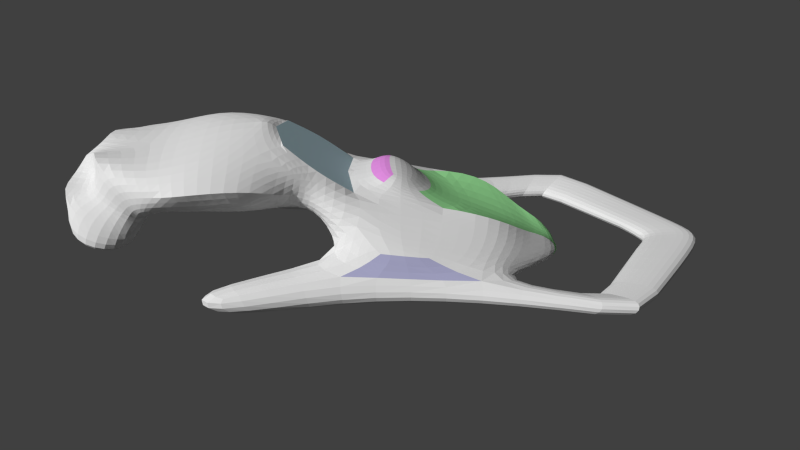 # Source: car_04.blend  (saved by Blender 2.52.0; exported with 4.5.12 LTS)
import bpy
from mathutils import Matrix  # noqa: F401  (used for matrix-valued properties, if any)

bpy.ops.wm.read_factory_settings(use_empty=True)
scene = bpy.context.scene
scene.name = 'Scene'

# ---- collections
col_collection_1 = bpy.data.collections.new('Collection 1'); scene.collection.children.link(col_collection_1)

# ---- materials (node trees are filled in below, after node groups)
mat_window = bpy.data.materials.new('window')
mat_window.alpha_threshold = 0.0
mat_window.use_transparent_shadow = False
mat_window.diffuse_color = (0.5361, 0.7383, 0.8, 1.0)
mat_window.roughness = 0.5
mat_window.line_color = (0.0, 0.0, 0.0, 1.0)
mat_base = bpy.data.materials.new('base')
mat_base.alpha_threshold = 0.0
mat_base.use_transparent_shadow = False
mat_base.roughness = 0.5
mat_base.line_color = (0.0, 0.0, 0.0, 1.0)
mat_display = bpy.data.materials.new('display')
mat_display.alpha_threshold = 0.0
mat_display.use_transparent_shadow = False
mat_display.diffuse_color = (0.8, 0.2878, 0.7883, 1.0)
mat_display.roughness = 0.5
mat_display.line_color = (0.0, 0.0, 0.0, 1.0)
mat_eng_out = bpy.data.materials.new('eng_out')
mat_eng_out.alpha_threshold = 0.0
mat_eng_out.use_transparent_shadow = False
mat_eng_out.diffuse_color = (0.9, 0.365, 0.09269, 1.0)
mat_eng_out.roughness = 0.5
mat_eng_out.line_color = (0.0, 0.0, 0.0, 1.0)
mat_motorhaube = bpy.data.materials.new('motorhaube')
mat_motorhaube.alpha_threshold = 0.0
mat_motorhaube.use_transparent_shadow = False
mat_motorhaube.diffuse_color = (0.3452, 0.8, 0.3369, 1.0)
mat_motorhaube.roughness = 0.5
mat_motorhaube.line_color = (0.0, 0.0, 0.0, 1.0)
mat_side_conn = bpy.data.materials.new('side_conn')
mat_side_conn.alpha_threshold = 0.0
mat_side_conn.use_transparent_shadow = False
mat_side_conn.diffuse_color = (0.4296, 0.4296, 0.637, 1.0)
mat_side_conn.roughness = 0.5
mat_side_conn.line_color = (0.0, 0.0, 0.0, 1.0)

# ---- material node trees

# ---- world
world_world = bpy.data.worlds.new('World'); scene.world = world_world
world_world.color = (0.05088, 0.05088, 0.05088)
world_world.use_sun_shadow = False
world_world.sun_shadow_jitter_overblur = 0.0
world_world.cycles.sampling_method = 'MANUAL'
world_world.cycles.sample_map_resolution = 256
world_world.light_settings.distance = 20.0

# ---- cameras
cam_camera = bpy.data.cameras.new('Camera')
cam_camera.clip_end = 100.0
cam_camera.lens = 35.0
cam_camera.ortho_scale = 7.314
cam_camera.dof.focus_distance = 0.0
cam_camera.dof.aperture_fstop = 128.0

# ---- meshes
me_mesh = bpy.data.meshes.new('Mesh')
me_mesh.from_pydata([(0.755, 0.6678, -0.2176), (-0.755, 0.6678, -0.2176), (0.3936, 0.3605, 0.2575), (-0.3936, 0.3605, 0.2575), (0.3464, -0.3677, 0.3749), (-0.3464, -0.3677, 0.3749), (0.09092, 1.381, -0.23), (-0.09092, 1.381, -0.23), (0.8816, -0.2022, 0.1292), (-0.8816, -0.2022, 0.1292), (0.8543, 0.1775, 0.04257), (-0.8543, 0.1775, 0.04257), (0.346, 1.369, -0.3583), (-0.346, 1.369, -0.3583), (0.6699, 0.3619, 0.09861), (-0.6699, 0.3619, 0.09861), (0.7151, -0.4222, 0.284), (-0.7151, -0.4222, 0.284), (0.4189, 0.8215, 0.1187), (-0.4189, 0.8215, 0.1187), (0.8772, -0.4781, -0.02695), (-0.8772, -0.4781, -0.02695), (0.948, 0.5513, -0.1119), (-0.948, 0.5513, -0.1119), (0.6167, 0.7449, 0.02588), (-0.6167, 0.7449, 0.02588), (0.5437, -0.5434, -0.05719), (-0.5437, -0.5434, -0.05719), (0.0, 0.6946, -0.2622), (-8.724e-10, -0.4115, 0.4063), (0.0, 0.5109, 0.1034), (0.0, 1.344, -0.2901), (0.0, 1.353, -0.3768), (0.0, 1.019, -0.1344), (0.2013, 0.1091, 0.3984), (-0.2013, 0.1091, 0.3984), (0.0, 0.1262, 0.4119), (0.2557, -0.07323, 0.4798), (-0.2557, -0.07323, 0.4798), (0.0, -0.08842, 0.517), (0.0, 0.29, 0.2586), (0.2549, 0.1734, 0.2962), (-0.2549, 0.1734, 0.2962), (0.3266, -0.1782, 0.4411), (-0.3266, -0.1782, 0.4411), (0.0, -0.2475, 0.4259), (0.9958, -0.4716, -0.2461), (-0.9958, -0.4716, -0.2461), (1.081, 0.5296, -0.2248), (-1.081, 0.5296, -0.2248), (0.7418, 0.5885, -0.3566), (-0.7418, 0.5885, -0.3566), (0.6547, -0.5179, -0.3782), (-0.6547, -0.5179, -0.3782), (0.977, 1.433, -0.376), (-0.977, 1.433, -0.376), (-1.266, 1.686, -0.3017), (1.228, 1.73, -0.1713), (1.112, -1.387, -0.3444), (-1.112, -1.387, -0.3444), (0.7631, -1.505, -0.3605), (-0.7631, -1.505, -0.3605), (0.8407, -1.77, -0.09199), (-0.8407, -1.77, -0.09199), (1.19, -1.652, -0.07593), (-1.19, -1.652, -0.07593), (0.1605, 2.012, -0.227), (-0.1605, 2.012, -0.227), (0.217, 2.519, -0.2386), (-0.217, 2.519, -0.2386), (0.2675, 2.493, -0.3802), (-0.2675, 2.493, -0.3802), (0.2111, 1.997, -0.3612), (-0.2111, 1.997, -0.3612), (0.0, 2.134, -0.2591), (0.0, 2.134, -0.3895), (0.0, 2.636, -0.3677), (0.0, 2.636, -0.2372), (0.0, -0.3709, -0.04456), (0.5329, -1.956, 0.2677), (-0.5329, -1.956, 0.2677), (0.3808, -2.338, 0.4183), (-0.3808, -2.338, 0.4183), (0.4948, -2.138, 0.3609), (-0.4948, -2.138, 0.3609), (0.3153, -0.9923, 0.2554), (-0.3153, -0.9923, 0.2554), (0.0, -0.9966, 0.08181), (1.208e-10, -0.746, 0.6465), (0.4667, -0.7615, 0.604), (-0.4667, -0.7615, 0.604), (0.4748, -0.8046, 0.4055), (-0.4748, -0.8046, 0.4055), (0.6763, -1.1, 0.3912), (-0.6763, -1.1, 0.3912), (0.0, -1.095, 0.9022), (0.4244, -1.035, 0.7702), (-0.4244, -1.035, 0.7702), (0.728, -1.104, 0.5861), (-0.728, -1.104, 0.5861), (0.574, -2.604, 0.08232), (-0.574, -2.604, 0.08232), (0.7856, -2.338, 0.04588), (-0.7856, -2.338, 0.04588), (0.5685, -2.078, -0.04525), (-0.5685, -2.078, -0.04525), (6.545e-11, -2.39, 0.176), (1.604e-09, -2.093, 0.01578), (0.3171, -2.273, 0.1242), (-0.3171, -2.273, 0.1242), (0.6598, -1.775, 0.3685), (-0.6598, -1.775, 0.3685), (0.0, -1.846, 0.2063), (0.0, -1.922, 0.6616), (0.6033, -1.875, 0.6678), (-0.6033, -1.875, 0.6678), (0.7851, -1.819, 0.5625), (-0.7851, -1.819, 0.5625), (0.664, -1.347, 0.349), (-0.664, -1.347, 0.349), (0.0, -1.512, 0.8335), (0.6136, -1.49, 0.7785), (-0.6136, -1.49, 0.7785), (0.805, -1.473, 0.6055), (-0.805, -1.473, 0.6055), (0.1982, -2.292, 0.4145), (-0.1982, -2.292, 0.4145), (0.4774, -2.595, 0.4468), (-0.4774, -2.595, 0.4468), (0.6401, -2.219, 0.2556), (-0.6401, -2.219, 0.2556), (0.5027, -1.998, 0.1635), (-0.5027, -1.998, 0.1635), (0.6833, -1.905, 0.3714), (-0.6833, -1.905, 0.3714), (0.4444, -2.291, 0.7284), (-0.4444, -2.291, 0.7284), (0.6359, -2.01, 0.4862), (-0.6359, -2.01, 0.4862), (0.142, -2.545, 0.4747), (-0.142, -2.545, 0.4747), (0.1337, -2.322, 0.6858), (-0.1337, -2.322, 0.6858), (0.0, -2.463, 0.5972), (0.1544, -0.7296, 0.6347), (-0.1544, -0.7296, 0.6347), (0.3321, -0.6637, 0.2531), (-0.3321, -0.6637, 0.2531), (0.0, -0.626, 0.1248), (0.3943, -0.6456, 0.5744), (-0.3943, -0.6456, 0.5744), (0.4974, -0.6835, 0.3315), (-0.4974, -0.6835, 0.3315), (7.678e-10, -0.9631, 0.8023), (0.2761, -0.8933, 0.7522), (-0.2761, -0.8933, 0.7522), (0.2411, 1.051, -0.07976), (-0.2411, 1.051, -0.07976), (0.8652, 0.6287, -0.1545), (-0.8652, 0.6287, -0.1545), (0.5319, 1.026, -0.1466), (-0.5319, 1.026, -0.1466), (0.0, 1.202, -0.2216), (-1.081, 1.599, -0.2084), (0.1888, 2.265, -0.2328), (-0.1888, 2.265, -0.2328), (0.0, 2.385, -0.2481), (1.081, 1.599, -0.2084), (-1.228, 1.73, -0.1713), (1.266, 1.686, -0.3017), (-0.9353, 1.467, -0.2455), (0.9353, 1.467, -0.2455)], [], [(10, 14, 16, 8), (17, 15, 11, 9), (14, 2, 4, 16), (5, 3, 15, 17), (8, 20, 22, 10), (23, 21, 9, 11), (24, 14, 10, 22), (11, 15, 25, 23), (18, 2, 14, 24), (15, 3, 19, 25), (16, 26, 20, 8), (21, 27, 17, 9), (12, 32, 31, 6), (31, 32, 13, 7), (0, 28, 32, 12), (32, 28, 1, 13), (18, 33, 30, 2), (30, 33, 19, 3), (34, 36, 39, 37), (39, 36, 35, 38), (30, 40, 41, 2), (42, 40, 30, 3), (40, 36, 34, 41), (35, 36, 40, 42), (4, 43, 45, 29), (45, 44, 5, 29), (43, 37, 39, 45), (39, 38, 44, 45), (2, 41, 43, 4), (44, 42, 3, 5), (41, 34, 37, 43), (38, 35, 42, 44), (22, 20, 46, 48), (47, 21, 23, 49), (26, 0, 50, 52), (51, 1, 27, 53), (50, 48, 46, 52), (47, 49, 51, 53), (50, 0, 171, 54), (170, 1, 51, 55), (48, 50, 54, 169), (55, 51, 49, 56), (22, 48, 169, 57), (56, 49, 23, 168), (52, 46, 58, 60), (59, 47, 53, 61), (26, 52, 60, 62), (61, 53, 27, 63), (46, 20, 64, 58), (65, 21, 47, 59), (20, 26, 62, 64), (63, 27, 21, 65), (64, 62, 60, 58), (61, 63, 65, 59), (57, 169, 70, 68), (71, 56, 168, 69), (169, 54, 72, 70), (73, 55, 56, 71), (54, 171, 66, 72), (67, 170, 55, 73), (72, 66, 74, 75), (74, 67, 73, 75), (70, 72, 75, 76), (75, 73, 71, 76), (68, 70, 76, 77), (76, 71, 69, 77), (0, 26, 78, 28), (78, 27, 1, 28), (91, 98, 93, 85), (94, 99, 92, 86), (89, 96, 98, 91), (99, 97, 90, 92), (102, 108, 107, 104), (107, 109, 103, 105), (100, 106, 108, 102), (109, 106, 101, 103), (95, 120, 121, 96), (122, 120, 95, 97), (120, 113, 114, 121), (115, 113, 120, 122), (98, 123, 118, 93), (119, 124, 99, 94), (123, 116, 110, 118), (111, 117, 124, 119), (96, 121, 123, 98), (124, 122, 97, 99), (121, 114, 116, 123), (117, 115, 122, 124), (81, 127, 129, 83), (130, 128, 82, 84), (127, 100, 102, 129), (103, 101, 128, 130), (83, 129, 131, 79), (132, 130, 84, 80), (129, 102, 104, 131), (105, 103, 130, 132), (116, 137, 133, 110), (134, 138, 117, 111), (137, 83, 79, 133), (80, 84, 138, 134), (114, 135, 137, 116), (138, 136, 115, 117), (135, 81, 83, 137), (84, 82, 136, 138), (113, 141, 135, 114), (136, 142, 113, 115), (141, 125, 81, 135), (82, 126, 142, 136), (100, 127, 139, 106), (140, 128, 101, 106), (127, 81, 125, 139), (126, 82, 128, 140), (139, 125, 141, 143), (142, 126, 140, 143), (4, 29, 88, 144), (88, 29, 5, 145), (79, 112, 110, 133), (111, 112, 80, 134), (79, 131, 104, 107), (105, 132, 80, 107), (85, 93, 118, 87), (119, 94, 86, 87), (87, 118, 110, 112), (111, 119, 87, 112), (26, 146, 148, 78), (148, 147, 27, 78), (146, 85, 87, 148), (87, 86, 147, 148), (16, 151, 146, 26), (147, 152, 17, 27), (151, 91, 85, 146), (86, 92, 152, 147), (4, 149, 151, 16), (152, 150, 5, 17), (149, 89, 91, 151), (92, 90, 150, 152), (144, 154, 149, 4), (150, 155, 145, 5), (154, 96, 89, 149), (90, 97, 155, 150), (96, 154, 153, 95), (153, 155, 97, 95), (154, 144, 88, 153), (88, 145, 155, 153), (22, 158, 160, 24), (161, 159, 23, 25), (158, 0, 12, 160), (13, 1, 159, 161), (6, 156, 160, 12), (161, 157, 7, 13), (156, 18, 24, 160), (25, 19, 157, 161), (31, 162, 156, 6), (157, 162, 31, 7), (162, 33, 18, 156), (19, 33, 162, 157), (0, 158, 167, 171), (163, 159, 1, 170), (158, 22, 57, 167), (168, 23, 159, 163), (171, 167, 164, 66), (165, 163, 170, 67), (167, 57, 68, 164), (69, 168, 163, 165), (66, 164, 166, 74), (166, 165, 67, 74), (164, 68, 77, 166), (77, 69, 165, 166), (113, 142, 143, 141), (106, 139, 143, 140), (106, 109, 107, 108), (79, 107, 80, 112)])
me_mesh.polygons.foreach_set('material_index', [1, 1, 1, 1, 5, 5, 1, 1, 1, 1, 1, 1, 4, 4, 1, 1, 4, 4, 1, 1, 4, 4, 1, 1, 1, 1, 2, 2, 1, 1, 1, 1, 1, 1, 1, 1, 1, 1, 1, 1, 1, 1, 1, 1, 1, 1, 1, 1, 1, 1, 1, 1, 1, 1, 1, 1, 1, 1, 1, 1, 1, 1, 1, 1, 1, 1, 1, 1, 1, 1, 1, 1, 3, 3, 3, 3, 1, 1, 1, 1, 1, 1, 1, 1, 1, 1, 1, 1, 1, 1, 1, 1, 1, 1, 1, 1, 1, 1, 1, 1, 1, 1, 1, 1, 1, 1, 1, 1, 1, 1, 1, 1, 1, 1, 0, 0, 1, 1, 1, 1, 1, 1, 1, 1, 1, 1, 1, 1, 1, 1, 1, 1, 1, 1, 1, 1, 0, 0, 1, 1, 1, 1, 0, 0, 1, 1, 1, 1, 1, 1, 1, 1, 4, 4, 4, 4, 1, 1, 1, 1, 1, 1, 1, 1, 1, 1, 1, 1, 1, 1, 3, 1])
_k = {(2, 18): 1.0, (3, 19): 1.0, (4, 29): 1.0, (5, 29): 1.0, (43, 45): 0.49804, (44, 45): 0.49804, (41, 43): 0.49804, (42, 44): 0.49804, (55, 56): 1.0, (66, 72): 1.0, (67, 73): 1.0, (74, 75): 1.0, (29, 88): 1.0, (91, 98): 1.0, (92, 99): 1.0, (98, 123): 1.0, (99, 124): 1.0, (116, 123): 1.0, (117, 124): 1.0, (135, 141): 1.0, (136, 142): 1.0, (127, 139): 1.0, (128, 140): 1.0, (142, 143): 1.0, (140, 143): 1.0, (88, 144): 1.0, (88, 145): 1.0, (4, 144): 1.0, (5, 145): 1.0, (4, 149): 1.0, (5, 150): 1.0, (88, 153): 1.0, (95, 153): 0.49804, (144, 154): 1.0, (145, 155): 1.0, (149, 154): 1.0, (150, 155): 1.0, (153, 154): 1.0, (153, 155): 1.0, (6, 156): 1.0, (7, 157): 1.0, (18, 156): 1.0, (19, 157): 1.0, (139, 143): 1.0, (141, 143): 1.0, (167, 171): 0.49804, (54, 171): 0.49804, (55, 170): 0.49804, (54, 169): 0.49804, (57, 169): 0.49804, (56, 168): 0.49804, (163, 170): 0.49804, (57, 167): 0.49804, (163, 168): 0.49804}
me_mesh.attributes.new('crease_edge', 'FLOAT', 'EDGE').data.foreach_set('value', [_k.get((min(e.vertices), max(e.vertices)), 0.0) for e in me_mesh.edges])
_uv = me_mesh.uv_layers.new(name='UVTex')
_uv.uv.foreach_set('vector', [0.302, 0.835, 0.3369, 0.8645, 0.2043, 0.8882, 0.2374, 0.8484, 0.2044, 0.2571, 0.3369, 0.2809, 0.3021, 0.3104, 0.2374, 0.297, 0.3369, 0.8645, 0.3368, 0.9136, 0.2299, 0.9429, 0.2043, 0.8882, 0.23, 0.2024, 0.3369, 0.2317, 0.3369, 0.2809, 0.2044, 0.2571, 0.2374, 0.8484, 0.1821, 0.8226, 0.3759, 0.8042, 0.302, 0.835, 0.3759, 0.3412, 0.1821, 0.3227, 0.2374, 0.297, 0.3021, 0.3104, 0.3985, 0.8734, 0.3369, 0.8645, 0.302, 0.835, 0.3759, 0.8042, 0.3021, 0.3104, 0.3369, 0.2809, 0.3985, 0.272, 0.3759, 0.3412, 0.4032, 0.9061, 0.3368, 0.9136, 0.3369, 0.8645, 0.3985, 0.8734, 0.3369, 0.2809, 0.3369, 0.2317, 0.4033, 0.2393, 0.3985, 0.272, 0.2043, 0.8882, 0.1417, 0.871, 0.1821, 0.8226, 0.2374, 0.8484, 0.1821, 0.3227, 0.1417, 0.2743, 0.2044, 0.2571, 0.2374, 0.297, 0.8453, 0.7204, 0.781, 0.7109, 0.781, 0.6936, 0.8035, 0.687, 0.781, 0.6936, 0.781, 0.7109, 0.7168, 0.7204, 0.7586, 0.687, 0.371, 0.6898, 0.3745, 0.5727, 0.4779, 0.5727, 0.48, 0.626, 0.4779, 0.5727, 0.3745, 0.5727, 0.3711, 0.4556, 0.48, 0.5194, 0.8549, 0.5732, 0.7811, 0.6232, 0.7811, 0.5289, 0.8463, 0.4938, 0.7811, 0.5289, 0.7811, 0.6232, 0.7072, 0.5732, 0.7159, 0.4938, 0.8089, 0.4469, 0.7811, 0.4514, 0.7811, 0.4199, 0.8107, 0.4207, 0.7811, 0.4199, 0.7811, 0.4514, 0.7532, 0.4469, 0.7515, 0.4207, 0.7811, 0.5289, 0.7811, 0.4846, 0.8243, 0.4635, 0.8463, 0.4938, 0.7379, 0.4635, 0.7811, 0.4846, 0.7811, 0.5289, 0.7159, 0.4938, 0.7811, 0.4846, 0.7811, 0.4514, 0.8089, 0.4469, 0.8243, 0.4635, 0.7532, 0.4469, 0.7811, 0.4514, 0.7811, 0.4846, 0.7379, 0.4635, 0.8365, 0.3825, 0.8208, 0.4088, 0.7811, 0.3951, 0.7811, 0.3711, 0.7811, 0.3951, 0.7414, 0.4088, 0.7257, 0.3825, 0.7811, 0.3711, 0.8208, 0.4088, 0.8107, 0.4207, 0.7811, 0.4199, 0.7811, 0.3951, 0.7811, 0.4199, 0.7515, 0.4207, 0.7414, 0.4088, 0.7811, 0.3951, 0.8463, 0.4938, 0.8243, 0.4635, 0.8208, 0.4088, 0.8365, 0.3825, 0.7414, 0.4088, 0.7379, 0.4635, 0.7159, 0.4938, 0.7257, 0.3825, 0.8243, 0.4635, 0.8089, 0.4469, 0.8107, 0.4207, 0.8208, 0.4088, 0.7515, 0.4207, 0.7532, 0.4469, 0.7379, 0.4635, 0.7414, 0.4088, 0.3759, 0.8042, 0.1821, 0.8226, 0.1859, 0.7803, 0.3672, 0.7724, 0.1859, 0.365, 0.1821, 0.3227, 0.3759, 0.3412, 0.3673, 0.373, 0.1766, 0.6656, 0.371, 0.6898, 0.3579, 0.7128, 0.1829, 0.719, 0.3579, 0.4326, 0.3711, 0.4556, 0.1766, 0.4797, 0.1829, 0.4263, 0.3579, 0.7128, 0.3672, 0.7724, 0.1859, 0.7803, 0.1829, 0.719, 0.1859, 0.365, 0.3673, 0.373, 0.3579, 0.4326, 0.1829, 0.4263, 0.4188, 0.8471, 0.4176, 0.8258, 0.5168, 0.7663, 0.5179, 0.7858, 0.5169, 0.3791, 0.4177, 0.3196, 0.4188, 0.2983, 0.518, 0.3596, 0.3672, 0.7724, 0.3579, 0.7128, 0.4827, 0.6792, 0.5143, 0.7071, 0.4828, 0.4662, 0.3579, 0.4326, 0.3673, 0.373, 0.5143, 0.4383, 0.3759, 0.8042, 0.3672, 0.7724, 0.5143, 0.7071, 0.5246, 0.7214, 0.5143, 0.4383, 0.3673, 0.373, 0.3759, 0.3412, 0.5246, 0.424, 0.1829, 0.719, 0.1859, 0.7803, 0.0692, 0.7524, 0.03058, 0.7093, 0.0692, 0.3929, 0.1859, 0.365, 0.1829, 0.4263, 0.03058, 0.436, 0.1417, 0.871, 0.1163, 0.9083, 0.01185, 0.8283, 0.002597, 0.7781, 0.01185, 0.317, 0.1163, 0.237, 0.1417, 0.2743, 0.002597, 0.3672, 0.1859, 0.7803, 0.1821, 0.8226, 0.04994, 0.7712, 0.0692, 0.7524, 0.04994, 0.3741, 0.1821, 0.3227, 0.1859, 0.365, 0.0692, 0.3929, 0.1821, 0.8226, 0.1417, 0.871, 0.002597, 0.7781, 0.04994, 0.7712, 0.002597, 0.3672, 0.1417, 0.2743, 0.1821, 0.3227, 0.04994, 0.3741, 0.04994, 0.7712, 0.002597, 0.7781, 0.03058, 0.7093, 0.0692, 0.7524, 0.03058, 0.436, 0.002597, 0.3672, 0.04994, 0.3741, 0.0692, 0.3929, 0.5246, 0.7214, 0.5143, 0.7071, 0.6474, 0.6694, 0.66, 0.6876, 0.6475, 0.476, 0.5143, 0.4383, 0.5246, 0.424, 0.6601, 0.4578, 0.5143, 0.7071, 0.4827, 0.6792, 0.5971, 0.6173, 0.6474, 0.6694, 0.5972, 0.5282, 0.4828, 0.4662, 0.5143, 0.4383, 0.6475, 0.476, 0.5179, 0.7858, 0.5168, 0.7663, 0.641, 0.7492, 0.6383, 0.7651, 0.6411, 0.3962, 0.5169, 0.3791, 0.518, 0.3596, 0.6384, 0.3804, 0.6383, 0.7651, 0.641, 0.7492, 0.6654, 0.7464, 0.6691, 0.762, 0.6655, 0.3991, 0.6411, 0.3962, 0.6384, 0.3804, 0.6692, 0.3834, 0.6474, 0.6694, 0.5971, 0.6173, 0.6354, 0.6059, 0.6907, 0.6603, 0.6355, 0.5395, 0.5972, 0.5282, 0.6475, 0.476, 0.6908, 0.4852, 0.66, 0.6876, 0.6474, 0.6694, 0.6907, 0.6603, 0.695, 0.6802, 0.6908, 0.4852, 0.6475, 0.476, 0.6601, 0.4578, 0.6951, 0.4653, 0.371, 0.6898, 0.1766, 0.6656, 0.1934, 0.5727, 0.3745, 0.5727, 0.1934, 0.5727, 0.1766, 0.4797, 0.3711, 0.4556, 0.3745, 0.5727, 0.8835, 0.3045, 0.8671, 0.2511, 0.8877, 0.2563, 0.9305, 0.2899, 0.6745, 0.2563, 0.6952, 0.2511, 0.6787, 0.3044, 0.6317, 0.2898, 0.8512, 0.3048, 0.8311, 0.2639, 0.8671, 0.2511, 0.8835, 0.3045, 0.6952, 0.2511, 0.7312, 0.2639, 0.7111, 0.3048, 0.6787, 0.3044, 0.8961, 0.8774, 0.8537, 0.8815, 0.7913, 0.8388, 0.8868, 0.8517, 0.7913, 0.8388, 0.729, 0.8815, 0.6865, 0.8774, 0.6959, 0.8517, 0.8938, 0.896, 0.7913, 0.9496, 0.8537, 0.8815, 0.8961, 0.8774, 0.729, 0.8815, 0.7913, 0.9496, 0.6888, 0.896, 0.6865, 0.8774, 0.7811, 0.2581, 0.7811, 0.2122, 0.8439, 0.2144, 0.8311, 0.2639, 0.7184, 0.2144, 0.7811, 0.2122, 0.7811, 0.2581, 0.7312, 0.2639, 0.7811, 0.2122, 0.7811, 0.1639, 0.8488, 0.1735, 0.8439, 0.2144, 0.7134, 0.1735, 0.7811, 0.1639, 0.7811, 0.2122, 0.7184, 0.2144, 0.8671, 0.2511, 0.8692, 0.215, 0.8984, 0.2302, 0.8877, 0.2563, 0.6639, 0.2301, 0.6931, 0.215, 0.6952, 0.2511, 0.6745, 0.2563, 0.8692, 0.215, 0.8689, 0.1829, 0.894, 0.1807, 0.8984, 0.2302, 0.6683, 0.1806, 0.6933, 0.1829, 0.6931, 0.215, 0.6639, 0.2301, 0.8311, 0.2639, 0.8439, 0.2144, 0.8692, 0.215, 0.8671, 0.2511, 0.6931, 0.215, 0.7184, 0.2144, 0.7312, 0.2639, 0.6952, 0.2511, 0.8439, 0.2144, 0.8488, 0.1735, 0.8689, 0.1829, 0.8692, 0.215, 0.6933, 0.1829, 0.7134, 0.1735, 0.7184, 0.2144, 0.6931, 0.215, 0.9707, 0.9268, 0.9129, 0.9229, 0.9262, 0.8711, 0.9688, 0.8549, 0.6564, 0.8711, 0.6698, 0.9229, 0.612, 0.9268, 0.6139, 0.8549, 0.9129, 0.9229, 0.8938, 0.896, 0.8961, 0.8774, 0.9262, 0.8711, 0.6865, 0.8774, 0.6888, 0.896, 0.6698, 0.9229, 0.6564, 0.8711, 0.9688, 0.8549, 0.9262, 0.8711, 0.9149, 0.8307, 0.9274, 0.8046, 0.6677, 0.8307, 0.6564, 0.8711, 0.6139, 0.8549, 0.6553, 0.8046, 0.9262, 0.8711, 0.8961, 0.8774, 0.8868, 0.8517, 0.9149, 0.8307, 0.6959, 0.8517, 0.6865, 0.8774, 0.6564, 0.8711, 0.6677, 0.8307, 0.8689, 0.1829, 0.8702, 0.1549, 0.8863, 0.1669, 0.894, 0.1807, 0.676, 0.1669, 0.6921, 0.1549, 0.6933, 0.1829, 0.6683, 0.1806, 0.8702, 0.1549, 0.8817, 0.1237, 0.906, 0.1488, 0.8863, 0.1669, 0.6563, 0.1487, 0.6806, 0.1237, 0.6921, 0.1549, 0.676, 0.1669, 0.8488, 0.1735, 0.8342, 0.1304, 0.8702, 0.1549, 0.8689, 0.1829, 0.6921, 0.1549, 0.7282, 0.1304, 0.7134, 0.1735, 0.6933, 0.1829, 0.8342, 0.1304, 0.8537, 0.09975, 0.8817, 0.1237, 0.8702, 0.1549, 0.6806, 0.1237, 0.7086, 0.09973, 0.7282, 0.1304, 0.6921, 0.1549, 0.7811, 0.1639, 0.8019, 0.1119, 0.8342, 0.1304, 0.8488, 0.1735, 0.7282, 0.1304, 0.7604, 0.1119, 0.7811, 0.1639, 0.7134, 0.1735, 0.8019, 0.1119, 0.8332, 0.08476, 0.8537, 0.09975, 0.8342, 0.1304, 0.7086, 0.09973, 0.7291, 0.08475, 0.7604, 0.1119, 0.7282, 0.1304, 0.8938, 0.896, 0.9129, 0.9229, 0.8922, 0.9835, 0.7913, 0.9496, 0.6905, 0.9835, 0.6698, 0.9229, 0.6888, 0.896, 0.7913, 0.9496, 0.9129, 0.9229, 0.9707, 0.9268, 0.9725, 0.9835, 0.8922, 0.9835, 0.6102, 0.9835, 0.612, 0.9268, 0.6698, 0.9229, 0.6905, 0.9835, 0.8008, 0.06661, 0.8332, 0.08476, 0.8019, 0.1119, 0.7812, 0.08748, 0.7604, 0.1119, 0.7291, 0.08475, 0.7615, 0.06662, 0.7812, 0.08748, 0.8365, 0.3825, 0.7811, 0.3711, 0.7811, 0.311, 0.8029, 0.3134, 0.7811, 0.311, 0.7811, 0.3711, 0.7257, 0.3825, 0.7593, 0.3134, 0.906, 0.1488, 0.9916, 0.1578, 0.894, 0.1807, 0.8863, 0.1669, 0.6683, 0.1806, 0.5707, 0.1577, 0.6563, 0.1487, 0.676, 0.1669, 0.9274, 0.8046, 0.9149, 0.8307, 0.8868, 0.8517, 0.7913, 0.8388, 0.6959, 0.8517, 0.6677, 0.8307, 0.6553, 0.8046, 0.7913, 0.8388, 0.9305, 0.2899, 0.8877, 0.2563, 0.8984, 0.2302, 0.9832, 0.3018, 0.6639, 0.2301, 0.6745, 0.2563, 0.6317, 0.2898, 0.579, 0.3017, 0.9832, 0.3018, 0.8984, 0.2302, 0.894, 0.1807, 0.9916, 0.1578, 0.6683, 0.1806, 0.6639, 0.2301, 0.579, 0.3017, 0.5707, 0.1577, 0.1766, 0.6656, 0.1266, 0.6308, 0.1395, 0.5727, 0.1934, 0.5727, 0.1395, 0.5727, 0.1266, 0.5145, 0.1766, 0.4797, 0.1934, 0.5727, 0.1266, 0.6308, 0.07662, 0.6274, 0.07741, 0.5727, 0.1395, 0.5727, 0.07741, 0.5727, 0.07663, 0.5179, 0.1266, 0.5145, 0.1395, 0.5727, 0.2043, 0.8882, 0.1666, 0.9423, 0.1327, 0.9333, 0.1417, 0.871, 0.1327, 0.212, 0.1666, 0.203, 0.2044, 0.2571, 0.1417, 0.2743, 0.1666, 0.9423, 0.1593, 0.9686, 0.1123, 0.9873, 0.1327, 0.9333, 0.1124, 0.158, 0.1594, 0.1768, 0.1666, 0.203, 0.1327, 0.212, 0.2299, 0.9429, 0.1955, 0.9813, 0.1666, 0.9423, 0.2043, 0.8882, 0.1666, 0.203, 0.1955, 0.164, 0.23, 0.2024, 0.2044, 0.2571, 0.1955, 0.9813, 0.1779, 0.9943, 0.1593, 0.9686, 0.1666, 0.9423, 0.1594, 0.1768, 0.178, 0.151, 0.1955, 0.164, 0.1666, 0.203, 0.8029, 0.3134, 0.816, 0.284, 0.842, 0.3254, 0.8365, 0.3825, 0.7203, 0.3254, 0.7463, 0.284, 0.7593, 0.3134, 0.7257, 0.3825, 0.816, 0.284, 0.8311, 0.2639, 0.8512, 0.3048, 0.842, 0.3254, 0.7111, 0.3048, 0.7312, 0.2639, 0.7463, 0.284, 0.7203, 0.3254, 0.8311, 0.2639, 0.816, 0.284, 0.7811, 0.2763, 0.7811, 0.2581, 0.7811, 0.2763, 0.7463, 0.284, 0.7312, 0.2639, 0.7811, 0.2581, 0.816, 0.284, 0.8029, 0.3134, 0.7811, 0.311, 0.7811, 0.2763, 0.7811, 0.311, 0.7593, 0.3134, 0.7463, 0.284, 0.7811, 0.2763, 0.3759, 0.8042, 0.396, 0.8169, 0.4454, 0.8841, 0.3985, 0.8734, 0.4455, 0.2613, 0.396, 0.3285, 0.3759, 0.3412, 0.3985, 0.272, 0.396, 0.8169, 0.4176, 0.8258, 0.5022, 0.9113, 0.4454, 0.8841, 0.5023, 0.2341, 0.4177, 0.3196, 0.396, 0.3285, 0.4455, 0.2613, 0.4926, 0.9489, 0.4447, 0.9255, 0.4454, 0.8841, 0.5022, 0.9113, 0.4455, 0.2613, 0.4448, 0.2199, 0.4927, 0.1964, 0.5023, 0.2341, 0.4447, 0.9255, 0.4032, 0.9061, 0.3985, 0.8734, 0.4454, 0.8841, 0.3985, 0.272, 0.4033, 0.2393, 0.4448, 0.2199, 0.4455, 0.2613, 0.781, 0.6936, 0.781, 0.6599, 0.8235, 0.6231, 0.8035, 0.687, 0.7386, 0.6231, 0.781, 0.6599, 0.781, 0.6936, 0.7586, 0.687, 0.781, 0.6599, 0.7811, 0.6232, 0.8549, 0.5732, 0.8235, 0.6231, 0.7072, 0.5732, 0.7811, 0.6232, 0.781, 0.6599, 0.7386, 0.6231, 0.4176, 0.8258, 0.396, 0.8169, 0.5211, 0.7426, 0.5168, 0.7663, 0.5212, 0.4028, 0.396, 0.3285, 0.4177, 0.3196, 0.5169, 0.3791, 0.396, 0.8169, 0.3759, 0.8042, 0.5246, 0.7214, 0.5211, 0.7426, 0.5246, 0.424, 0.3759, 0.3412, 0.396, 0.3285, 0.5212, 0.4028, 0.5168, 0.7663, 0.5211, 0.7426, 0.6513, 0.7202, 0.641, 0.7492, 0.6514, 0.4252, 0.5212, 0.4028, 0.5169, 0.3791, 0.6411, 0.3962, 0.5211, 0.7426, 0.5246, 0.7214, 0.66, 0.6876, 0.6513, 0.7202, 0.6601, 0.4578, 0.5246, 0.424, 0.5212, 0.4028, 0.6514, 0.4252, 0.641, 0.7492, 0.6513, 0.7202, 0.6815, 0.7157, 0.6654, 0.7464, 0.6816, 0.4297, 0.6514, 0.4252, 0.6411, 0.3962, 0.6655, 0.3991, 0.6513, 0.7202, 0.66, 0.6876, 0.695, 0.6802, 0.6815, 0.7157, 0.6951, 0.4653, 0.6601, 0.4578, 0.6514, 0.4252, 0.6816, 0.4297, 0.7811, 0.1639, 0.7604, 0.1119, 0.7812, 0.08748, 0.8019, 0.1119, 0.7812, 0.02014, 0.8008, 0.06661, 0.7812, 0.08748, 0.7615, 0.06662, 0.7913, 0.9496, 0.729, 0.8815, 0.7913, 0.8388, 0.8537, 0.8815, 0.9274, 0.8046, 0.7913, 0.8388, 0.6553, 0.8046, 0.7913, 0.7672])
me_mesh.materials.append(mat_window)
me_mesh.materials.append(mat_base)
me_mesh.materials.append(mat_display)
me_mesh.materials.append(mat_eng_out)
me_mesh.materials.append(mat_motorhaube)
me_mesh.materials.append(mat_side_conn)
me_mesh.use_remesh_preserve_volume = False
me_mesh.use_remesh_preserve_attributes = False
me_mesh.use_mirror_vertex_groups = False
me_mesh.update()

# ---- objects
ob_mesh = bpy.data.objects.new('Mesh', me_mesh)
ob_camera = bpy.data.objects.new('Camera', cam_camera)

# ---- transforms, parenting, visibility, modifiers, constraints
ob_mesh.location = (0.0, 0.0, 0.0)
ob_mesh.empty_display_type = 'ARROWS'
ob_mesh.lineart.crease_threshold = 0.0
_m = ob_mesh.modifiers.new('Subsurf', 'SUBSURF')
_m.uv_smooth = 'PRESERVE_CORNERS'
_m.quality = 2
_m.show_only_control_edges = False
ob_camera.location = (5.815, -0.3219, 2.944)
ob_camera.rotation_euler = (1.089, 0.001554, 1.513)
ob_camera.lock_rotations_4d = False
ob_camera.empty_display_type = 'ARROWS'
ob_camera.color = (0.0, 0.0, 0.0, 0.0)
ob_camera.display_type = 'WIRE'
ob_camera.lineart.crease_threshold = 0.0

# ---- collection membership
col_collection_1.objects.link(ob_mesh)
col_collection_1.objects.link(ob_camera)

# ---- scene / render settings (as saved in the file)
scene.camera = ob_camera
scene.frame_start = 1; scene.frame_end = 250; scene.frame_set(11)
scene.render.engine = 'BLENDER_EEVEE_NEXT'
scene.render.image_settings.file_format = 'TARGA'
scene.render.image_settings.color_mode = 'RGB'
scene.render.image_settings.compression = 90
scene.render.resolution_percentage = 25
scene.render.pixel_aspect_x = 100.0
scene.render.pixel_aspect_y = 100.0
scene.render.dither_intensity = 0.0
scene.render.bake_margin = 2
scene.render.bake_bias = 0.0
scene.render.use_stamp_render_time = False
scene.render.stamp_font_size = 0
scene.cycles.use_denoising = False
scene.cycles.samples = 10
scene.cycles.sampling_pattern = 'TABULATED_SOBOL'
scene.cycles.light_sampling_threshold = 0.0
scene.cycles.use_adaptive_sampling = False
scene.cycles.use_light_tree = False
scene.cycles.blur_glossy = 0.0
scene.cycles.volume_bounces = 1
scene.cycles.pixel_filter_type = 'GAUSSIAN'
scene.cycles.sample_clamp_indirect = 0.0
scene.view_settings.view_transform = 'Standard'
bpy.context.view_layer.update()

# ---- added for rendering (the .blend has no usable light): sun
light_auto_sun = bpy.data.lights.new('AutoSun', 'SUN')
light_auto_sun.energy = 3.0
light_auto_sun.angle = 0.0523599
ob_auto_sun = bpy.data.objects.new('AutoSun', light_auto_sun)
scene.collection.objects.link(ob_auto_sun)
ob_auto_sun.rotation_euler = (0.872665, 0.174533, 0.523599)
bpy.context.view_layer.update()
